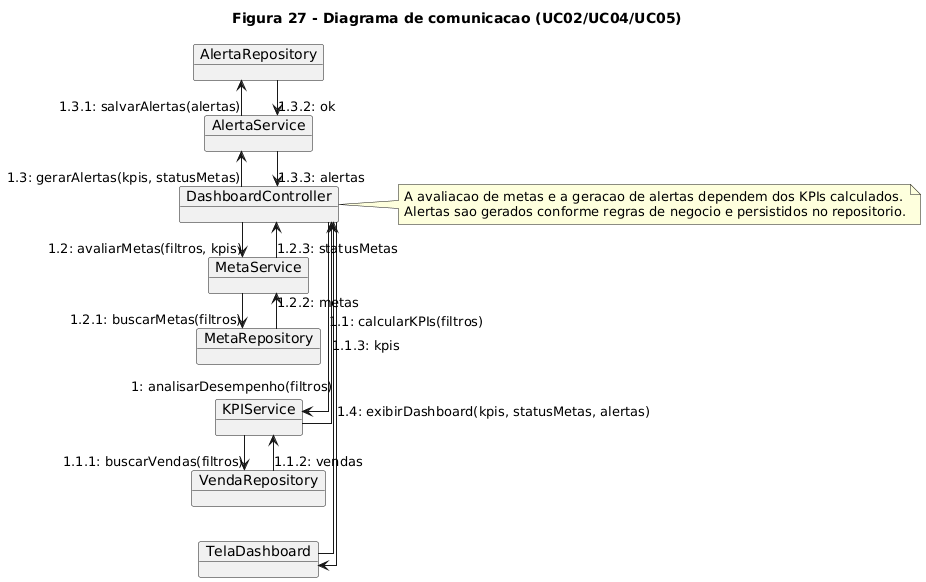

The diagram above was rendered by PlantUML. Its source (embedded in the PNG):
@startuml
title Figura 27 - Diagrama de comunicacao (UC02/UC04/UC05)
left to right direction
skinparam linetype ortho
skinparam shadowing false

object "TelaDashboard" as UI
object "DashboardController" as C
object "KPIService" as SK
object "MetaService" as SM
object "AlertaService" as SA
object "VendaRepository" as RV
object "MetaRepository" as RM
object "AlertaRepository" as RA

UI -> C : 1: analisarDesempenho(filtros)

C  -> SK: 1.1: calcularKPIs(filtros)
SK -> RV: 1.1.1: buscarVendas(filtros)
RV --> SK: 1.1.2: vendas
SK --> C : 1.1.3: kpis

C  -> SM: 1.2: avaliarMetas(filtros, kpis)
SM -> RM: 1.2.1: buscarMetas(filtros)
RM --> SM: 1.2.2: metas
SM --> C : 1.2.3: statusMetas

C  -> SA: 1.3: gerarAlertas(kpis, statusMetas)
SA -> RA: 1.3.1: salvarAlertas(alertas)
RA --> SA: 1.3.2: ok
SA --> C : 1.3.3: alertas

C --> UI: 1.4: exibirDashboard(kpis, statusMetas, alertas)

note right of C
A avaliacao de metas e a geracao de alertas dependem dos KPIs calculados.
Alertas sao gerados conforme regras de negocio e persistidos no repositorio.
end note
@enduml